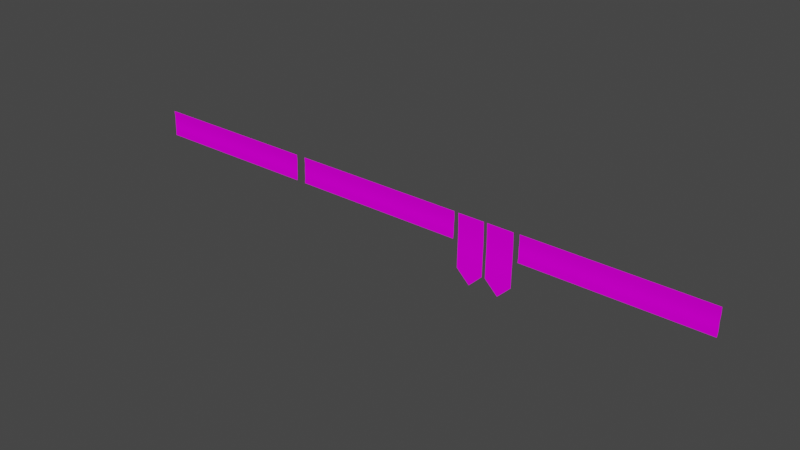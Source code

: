 # Source: Poster.blend  (saved by Blender 3.3.6; exported with 4.5.12 LTS)
import bpy
from mathutils import Matrix  # noqa: F401  (used for matrix-valued properties, if any)

bpy.ops.wm.read_factory_settings(use_empty=True)
scene = bpy.context.scene
scene.name = 'Scene'

# ---- collections
col_collection = bpy.data.collections.new('Collection'); scene.collection.children.link(col_collection)

# ---- images (referenced by path relative to the original .blend; pixels are not part of the script)
import os
ASSET_DIR = os.environ.get("B2B_ASSET_DIR", "")  # directory of the original .blend (textures are referenced by path, not embedded)
HERE = os.path.dirname(os.path.abspath(__file__))  # packed textures are extracted next to this script under _unpacked/

def load_image(name, relpath, width, height, colorspace="sRGB"):
    """Load a texture the original file referenced (path relative to the .blend, or extracted next to this script)."""
    p = next((c for c in (os.path.join(HERE, relpath), os.path.join(ASSET_DIR, relpath)) if relpath and os.path.exists(c)), "")
    if p:
        img = bpy.data.images.load(p, check_existing=True)
        img.name = name
    else:  # same state as the original file: an image datablock whose file is absent (Cycles renders it pink)
        img = bpy.data.images.new(name, width, height)
        img.source = "FILE"
        img.filepath = "//" + (relpath or name)
    img.colorspace_settings.name = colorspace
    return img
img_texturemap_png = load_image('TextureMap.png', 'TextureMap.png', 1024, 1024, 'sRGB')

# ---- materials (node trees are filled in below, after node groups)
mat_banner = bpy.data.materials.new('banner')
mat_banner.use_transparent_shadow = False

# ---- node groups
ng_auto_smooth = bpy.data.node_groups.new('Auto Smooth', 'GeometryNodeTree')
_s = ng_auto_smooth.interface.new_socket(name='Geometry', in_out='OUTPUT', socket_type='NodeSocketGeometry')
_s = ng_auto_smooth.interface.new_socket(name='Geometry', in_out='INPUT', socket_type='NodeSocketGeometry')
_s = ng_auto_smooth.interface.new_socket(name='Angle', in_out='INPUT', socket_type='NodeSocketFloat')
_s.subtype = 'ANGLE'
_s.min_value = 0.0
_s.max_value = 3.142
ng_auto_smooth.is_modifier = True
_N = ng_auto_smooth.nodes; _L = ng_auto_smooth.links
n0 = _N.new('NodeGroupOutput'); n0.name = 'Group Output'; n0.location = (480, -100)
n1 = _N.new('NodeGroupInput'); n1.name = 'Group Input'; n1.location = (-420, -300)
n2 = _N.new('NodeGroupInput'); n2.name = 'Group Input.001'; n2.location = (-60, -100)
n3 = _N.new('GeometryNodeSetShadeSmooth'); n3.name = 'Set Shade Smooth'; n3.location = (120, -100)
n3.domain = 'EDGE'
n4 = _N.new('GeometryNodeSetShadeSmooth'); n4.name = 'Set Shade Smooth.001'; n4.location = (300, -100)
n5 = _N.new('GeometryNodeInputMeshEdgeAngle'); n5.name = 'Edge Angle'; n5.location = (-420, -220)
n6 = _N.new('GeometryNodeInputEdgeSmooth'); n6.name = 'Is Edge Smooth'; n6.location = (-60, -160)
n7 = _N.new('GeometryNodeInputShadeSmooth'); n7.name = 'Is Face Smooth'; n7.location = (-240, -340)
n8 = _N.new('FunctionNodeBooleanMath'); n8.name = 'Boolean Math'; n8.location = (-60, -220)
n9 = _N.new('FunctionNodeCompare'); n9.name = 'Compare'; n9.location = (-240, -180)
n9.operation = 'LESS_EQUAL'
_L.new(n5.outputs[0], n9.inputs[0])
_L.new(n4.outputs[0], n0.inputs[0])
_L.new(n1.outputs[1], n9.inputs[1])
_L.new(n9.outputs[0], n8.inputs[0])
_L.new(n7.outputs[0], n8.inputs[1])
_L.new(n2.outputs[0], n3.inputs[0])
_L.new(n6.outputs[0], n3.inputs[1])
_L.new(n3.outputs[0], n4.inputs[0])
_L.new(n8.outputs[0], n3.inputs[2])
n0.is_active_output = True

# ---- material node trees
mat_banner.use_nodes = True; mat_banner.node_tree.nodes.clear()
_N = mat_banner.node_tree.nodes; _L = mat_banner.node_tree.links
n0 = _N.new('ShaderNodeBsdfPrincipled'); n0.name = 'Principled BSDF'; n0.location = (10, 300)
n0.distribution = 'GGX'
n0.subsurface_method = 'RANDOM_WALK_SKIN'
n0.inputs[3].default_value = 1.45
n0.inputs[13].default_value = 0.0
n0.inputs[27].default_value = (0.0, 0.0, 0.0, 1.0)
n0.inputs[28].default_value = 1.0
n1 = _N.new('ShaderNodeOutputMaterial'); n1.name = 'Material Output'; n1.location = (300, 300)
n2 = _N.new('ShaderNodeTexImage'); n2.name = 'Image Texture'; n2.location = (-387, 121)
n2.image = img_texturemap_png
_L.new(n0.outputs[0], n1.inputs[0])
_L.new(n2.outputs[0], n0.inputs[0])
n1.is_active_output = True

# ---- world
world_world = bpy.data.worlds.new('World'); scene.world = world_world
world_world.use_nodes = True; world_world.node_tree.nodes.clear()
_N = world_world.node_tree.nodes; _L = world_world.node_tree.links
n0 = _N.new('ShaderNodeOutputWorld'); n0.name = 'World Output'; n0.location = (300, 300)
n1 = _N.new('ShaderNodeBackground'); n1.name = 'Background'; n1.location = (10, 300)
n1.inputs[0].default_value = (0.05088, 0.05088, 0.05088, 1.0)
_L.new(n1.outputs[0], n0.inputs[0])
n0.is_active_output = True
world_world.color = (0.05088, 0.05088, 0.05088)
world_world.use_sun_shadow = False
world_world.sun_shadow_jitter_overblur = 0.0

# ---- meshes
me_cube_019 = bpy.data.meshes.new('Cube.019')
me_cube_019.from_pydata([(-0.7525, -0.01, -3.0), (-0.7475, -0.01, 0.0), (-0.7525, 0.01, -3.0), (-0.7475, 0.01, 0.0), (0.7425, -0.01, -3.0), (0.7475, -0.01, 0.0), (0.7425, 0.01, -3.0), (0.7475, 0.01, 0.0), (-0.7488, -0.001558, -2.045), (-0.7489, -0.01, -2.456), (-0.7509, 0.02082, -1.294), (-0.7509, 0.0124, -1.705), (-0.7475, 0.01234, -0.5443), (-0.7488, 0.0208, -0.9557), (-0.7488, 0.0408, -0.9557), (-0.7475, 0.03234, -0.5443), (-0.7509, 0.0324, -1.705), (-0.7509, 0.04082, -1.294), (-0.7489, 0.01, -2.456), (-0.7488, 0.01844, -2.045), (0.7462, 0.0408, -0.9557), (0.7475, 0.03234, -0.5443), (0.7441, 0.0324, -1.705), (0.7441, 0.04082, -1.294), (0.7461, 0.01, -2.456), (0.7462, 0.01844, -2.045), (0.7462, 0.0208, -0.9557), (0.7475, 0.01234, -0.5443), (0.7441, 0.0124, -1.705), (0.7441, 0.02082, -1.294), (0.7461, -0.01, -2.456), (0.7462, -0.001558, -2.045), (-0.005001, 0.01, -3.73), (0.0, 0.01, 0.0), (-0.005001, -0.01, -3.73), (0.0, -0.01, 0.0), (-0.0013, -0.001558, -2.045), (-0.001371, -0.01, -2.456), (-0.003446, 0.02082, -1.294), (-0.003448, 0.0124, -1.705), (0.0, 0.01234, -0.5443), (-0.001302, 0.0208, -0.9557), (-0.0013, 0.01844, -2.045), (-0.001371, 0.01, -2.456), (-0.003446, 0.04082, -1.294), (-0.003448, 0.0324, -1.705), (0.0, 0.03234, -0.5443), (-0.001302, 0.0408, -0.9557)], [], [(46, 33, 7, 21), (44, 47, 20, 23), (23, 20, 26, 29), (12, 1, 3, 15), (32, 6, 4, 34), (33, 3, 1, 35), (8, 11, 16, 19), (10, 13, 14, 17), (40, 35, 1, 12), (6, 24, 30, 4), (25, 22, 28, 31), (21, 7, 5, 27), (32, 43, 24, 6), (42, 45, 22, 25), (34, 37, 9, 0), (36, 39, 11, 8), (38, 41, 13, 10), (36, 8, 9, 37), (38, 10, 11, 39), (40, 12, 13, 41), (25, 31, 30, 24), (23, 29, 28, 22), (21, 27, 26, 20), (42, 25, 24, 43), (44, 23, 22, 45), (46, 21, 20, 47), (8, 19, 18, 9), (10, 17, 16, 11), (12, 15, 14, 13), (0, 9, 18, 2), (15, 46, 47, 14), (17, 44, 45, 16), (19, 42, 43, 18), (27, 40, 41, 26), (29, 38, 39, 28), (31, 36, 37, 30), (29, 26, 41, 38), (31, 28, 39, 36), (4, 30, 37, 34), (19, 16, 45, 42), (2, 18, 43, 32), (27, 5, 35, 40), (7, 33, 35, 5), (2, 32, 34, 0), (17, 14, 47, 44), (15, 3, 33, 46)])
me_cube_019.polygons.foreach_set('use_smooth', [True] * 46)
_uv = me_cube_019.uv_layers.new(name='UVMap')
_uv.uv.foreach_set('vector', [0.431, 0.9628, 0.4311, 0.999, 0.3815, 0.999, 0.3815, 0.9629, 0.4312, 0.9131, 0.4311, 0.9356, 0.3815, 0.9356, 0.3817, 0.9132, 0.4845, 0.8669, 0.4845, 0.8445, 0.4858, 0.8445, 0.4858, 0.8669, 0.4882, 0.9439, 0.4882, 0.98, 0.4869, 0.98, 0.4869, 0.9439, 0.4902, 0.7811, 0.4902, 0.8504, 0.4889, 0.8504, 0.4889, 0.7811, 0.4909, 0.8307, 0.4909, 0.7811, 0.4923, 0.7811, 0.4923, 0.8307, 0.4882, 0.8444, 0.4882, 0.8669, 0.4869, 0.8669, 0.4869, 0.8444, 0.4882, 0.8942, 0.4882, 0.9166, 0.4869, 0.9166, 0.4869, 0.8942, 0.4314, 0.9628, 0.4314, 0.999, 0.3818, 0.9989, 0.3819, 0.9628, 0.4845, 0.98, 0.4845, 0.9439, 0.4858, 0.9439, 0.4858, 0.98, 0.4845, 0.9167, 0.4845, 0.8942, 0.4858, 0.8942, 0.4858, 0.9167, 0.4845, 0.8172, 0.4845, 0.7811, 0.4858, 0.7811, 0.4858, 0.8172, 0.4312, 0.7517, 0.431, 0.8361, 0.3815, 0.8362, 0.3817, 0.8001, 0.431, 0.8634, 0.4312, 0.8859, 0.3816, 0.8859, 0.3815, 0.8634, 0.4313, 0.7517, 0.4314, 0.8361, 0.3819, 0.8361, 0.3817, 0.8, 0.4314, 0.8634, 0.4312, 0.8859, 0.3817, 0.8858, 0.3819, 0.8633, 0.4312, 0.9131, 0.4313, 0.9356, 0.3818, 0.9355, 0.3817, 0.9131, 0.4314, 0.8634, 0.3819, 0.8633, 0.3819, 0.8361, 0.4314, 0.8361, 0.4312, 0.9131, 0.3817, 0.9131, 0.3817, 0.8858, 0.4312, 0.8859, 0.4314, 0.9628, 0.3819, 0.9628, 0.3818, 0.9355, 0.4313, 0.9356, 0.4845, 0.9167, 0.4858, 0.9167, 0.4858, 0.9439, 0.4845, 0.9439, 0.4845, 0.8669, 0.4858, 0.8669, 0.4858, 0.8942, 0.4845, 0.8942, 0.4845, 0.8172, 0.4858, 0.8172, 0.4858, 0.8445, 0.4845, 0.8445, 0.431, 0.8634, 0.3815, 0.8634, 0.3815, 0.8362, 0.431, 0.8361, 0.4312, 0.9131, 0.3817, 0.9132, 0.3816, 0.8859, 0.4312, 0.8859, 0.431, 0.9628, 0.3815, 0.9629, 0.3815, 0.9356, 0.4311, 0.9356, 0.4882, 0.8444, 0.4869, 0.8444, 0.4869, 0.8172, 0.4882, 0.8172, 0.4882, 0.8942, 0.4869, 0.8942, 0.4869, 0.8669, 0.4882, 0.8669, 0.4882, 0.9439, 0.4869, 0.9439, 0.4869, 0.9166, 0.4882, 0.9166, 0.4882, 0.7811, 0.4882, 0.8172, 0.4869, 0.8172, 0.4869, 0.7811, 0.4806, 0.9628, 0.431, 0.9628, 0.4311, 0.9356, 0.4806, 0.9355, 0.4808, 0.9131, 0.4312, 0.9131, 0.4312, 0.8859, 0.4807, 0.8858, 0.4806, 0.8633, 0.431, 0.8634, 0.431, 0.8361, 0.4806, 0.8361, 0.4809, 0.9629, 0.4314, 0.9628, 0.4313, 0.9356, 0.4809, 0.9356, 0.4808, 0.9132, 0.4312, 0.9131, 0.4312, 0.8859, 0.4808, 0.8859, 0.481, 0.8634, 0.4314, 0.8634, 0.4314, 0.8361, 0.481, 0.8362, 0.4808, 0.9132, 0.4809, 0.9356, 0.4313, 0.9356, 0.4312, 0.9131, 0.481, 0.8634, 0.4808, 0.8859, 0.4312, 0.8859, 0.4314, 0.8634, 0.4808, 0.8001, 0.481, 0.8362, 0.4314, 0.8361, 0.4313, 0.7517, 0.4806, 0.8633, 0.4807, 0.8858, 0.4312, 0.8859, 0.431, 0.8634, 0.4808, 0.8, 0.4806, 0.8361, 0.431, 0.8361, 0.4312, 0.7517, 0.4809, 0.9629, 0.4809, 0.999, 0.4314, 0.999, 0.4314, 0.9628, 0.4909, 0.8802, 0.4909, 0.8307, 0.4923, 0.8307, 0.4923, 0.8802, 0.4889, 0.9196, 0.4889, 0.8504, 0.4902, 0.8504, 0.4902, 0.9196, 0.4808, 0.9131, 0.4806, 0.9355, 0.4311, 0.9356, 0.4312, 0.9131, 0.4806, 0.9628, 0.4806, 0.9989, 0.4311, 0.999, 0.431, 0.9628])
me_cube_019.materials.append(mat_banner)
me_cube_019.update()
me_cube_018 = bpy.data.meshes.new('Cube.018')
me_cube_018.from_pydata([(-0.7525, -0.01, -3.0), (-0.7475, -0.01, 0.0), (-0.7525, 0.01, -3.0), (-0.7475, 0.01, 0.0), (0.7425, -0.01, -3.0), (0.7475, -0.01, 0.0), (0.7425, 0.01, -3.0), (0.7475, 0.01, 0.0), (-0.7488, -0.001558, -2.045), (-0.7489, -0.01, -2.456), (-0.7509, 0.02082, -1.294), (-0.7509, 0.0124, -1.705), (-0.7475, 0.01234, -0.5443), (-0.7488, 0.0208, -0.9557), (-0.7488, 0.0408, -0.9557), (-0.7475, 0.03234, -0.5443), (-0.7509, 0.0324, -1.705), (-0.7509, 0.04082, -1.294), (-0.7489, 0.01, -2.456), (-0.7488, 0.01844, -2.045), (0.7462, 0.0408, -0.9557), (0.7475, 0.03234, -0.5443), (0.7441, 0.0324, -1.705), (0.7441, 0.04082, -1.294), (0.7461, 0.01, -2.456), (0.7462, 0.01844, -2.045), (0.7462, 0.0208, -0.9557), (0.7475, 0.01234, -0.5443), (0.7441, 0.0124, -1.705), (0.7441, 0.02082, -1.294), (0.7461, -0.01, -2.456), (0.7462, -0.001558, -2.045), (-0.005001, 0.01, -3.73), (0.0, 0.01, 0.0), (-0.005001, -0.01, -3.73), (0.0, -0.01, 0.0), (-0.0013, -0.001558, -2.045), (-0.001371, -0.01, -2.456), (-0.003446, 0.02082, -1.294), (-0.003448, 0.0124, -1.705), (0.0, 0.01234, -0.5443), (-0.001302, 0.0208, -0.9557), (-0.0013, 0.01844, -2.045), (-0.001371, 0.01, -2.456), (-0.003446, 0.04082, -1.294), (-0.003448, 0.0324, -1.705), (0.0, 0.03234, -0.5443), (-0.001302, 0.0408, -0.9557)], [], [(46, 33, 7, 21), (44, 47, 20, 23), (23, 20, 26, 29), (12, 1, 3, 15), (32, 6, 4, 34), (33, 3, 1, 35), (8, 11, 16, 19), (10, 13, 14, 17), (40, 35, 1, 12), (6, 24, 30, 4), (25, 22, 28, 31), (21, 7, 5, 27), (32, 43, 24, 6), (42, 45, 22, 25), (34, 37, 9, 0), (36, 39, 11, 8), (38, 41, 13, 10), (36, 8, 9, 37), (38, 10, 11, 39), (40, 12, 13, 41), (25, 31, 30, 24), (23, 29, 28, 22), (21, 27, 26, 20), (42, 25, 24, 43), (44, 23, 22, 45), (46, 21, 20, 47), (8, 19, 18, 9), (10, 17, 16, 11), (12, 15, 14, 13), (0, 9, 18, 2), (15, 46, 47, 14), (17, 44, 45, 16), (19, 42, 43, 18), (27, 40, 41, 26), (29, 38, 39, 28), (31, 36, 37, 30), (29, 26, 41, 38), (31, 28, 39, 36), (4, 30, 37, 34), (19, 16, 45, 42), (2, 18, 43, 32), (27, 5, 35, 40), (7, 33, 35, 5), (2, 32, 34, 0), (17, 14, 47, 44), (15, 3, 33, 46)])
me_cube_018.polygons.foreach_set('use_smooth', [True] * 46)
_uv = me_cube_018.uv_layers.new(name='UVMap')
_uv.uv.foreach_set('vector', [0.3097, 0.9628, 0.3097, 0.999, 0.2602, 0.999, 0.2601, 0.9629, 0.3099, 0.9131, 0.3098, 0.9356, 0.2602, 0.9356, 0.2603, 0.9132, 0.3632, 0.8669, 0.3632, 0.8445, 0.3645, 0.8445, 0.3645, 0.8669, 0.3668, 0.9439, 0.3668, 0.98, 0.3655, 0.98, 0.3655, 0.9439, 0.3689, 0.7811, 0.3689, 0.8504, 0.3676, 0.8504, 0.3676, 0.7811, 0.3696, 0.8307, 0.3696, 0.7811, 0.3709, 0.7811, 0.3709, 0.8307, 0.3668, 0.8444, 0.3668, 0.8669, 0.3655, 0.8669, 0.3655, 0.8444, 0.3668, 0.8942, 0.3668, 0.9166, 0.3655, 0.9166, 0.3655, 0.8942, 0.3101, 0.9628, 0.31, 0.999, 0.2605, 0.9989, 0.2605, 0.9628, 0.3632, 0.98, 0.3632, 0.9439, 0.3645, 0.9439, 0.3645, 0.98, 0.3632, 0.9167, 0.3632, 0.8942, 0.3645, 0.8942, 0.3645, 0.9167, 0.3632, 0.8172, 0.3632, 0.7811, 0.3645, 0.7811, 0.3645, 0.8172, 0.3098, 0.7517, 0.3097, 0.8361, 0.2601, 0.8362, 0.2603, 0.8001, 0.3097, 0.8634, 0.3099, 0.8859, 0.2603, 0.8859, 0.2601, 0.8634, 0.3099, 0.7517, 0.3101, 0.8361, 0.2605, 0.8361, 0.2603, 0.8, 0.3101, 0.8634, 0.3099, 0.8859, 0.2604, 0.8858, 0.2605, 0.8633, 0.3099, 0.9131, 0.31, 0.9356, 0.2605, 0.9355, 0.2603, 0.9131, 0.3101, 0.8634, 0.2605, 0.8633, 0.2605, 0.8361, 0.3101, 0.8361, 0.3099, 0.9131, 0.2603, 0.9131, 0.2604, 0.8858, 0.3099, 0.8859, 0.3101, 0.9628, 0.2605, 0.9628, 0.2605, 0.9355, 0.31, 0.9356, 0.3632, 0.9167, 0.3645, 0.9167, 0.3645, 0.9439, 0.3632, 0.9439, 0.3632, 0.8669, 0.3645, 0.8669, 0.3645, 0.8942, 0.3632, 0.8942, 0.3632, 0.8172, 0.3645, 0.8172, 0.3645, 0.8445, 0.3632, 0.8445, 0.3097, 0.8634, 0.2601, 0.8634, 0.2601, 0.8362, 0.3097, 0.8361, 0.3099, 0.9131, 0.2603, 0.9132, 0.2603, 0.8859, 0.3099, 0.8859, 0.3097, 0.9628, 0.2601, 0.9629, 0.2602, 0.9356, 0.3098, 0.9356, 0.3668, 0.8444, 0.3655, 0.8444, 0.3655, 0.8172, 0.3668, 0.8172, 0.3668, 0.8942, 0.3655, 0.8942, 0.3655, 0.8669, 0.3668, 0.8669, 0.3668, 0.9439, 0.3655, 0.9439, 0.3655, 0.9166, 0.3668, 0.9166, 0.3668, 0.7811, 0.3668, 0.8172, 0.3655, 0.8172, 0.3655, 0.7811, 0.3592, 0.9628, 0.3097, 0.9628, 0.3098, 0.9356, 0.3593, 0.9355, 0.3594, 0.9131, 0.3099, 0.9131, 0.3099, 0.8859, 0.3594, 0.8858, 0.3592, 0.8633, 0.3097, 0.8634, 0.3097, 0.8361, 0.3592, 0.8361, 0.3596, 0.9629, 0.3101, 0.9628, 0.31, 0.9356, 0.3595, 0.9356, 0.3594, 0.9132, 0.3099, 0.9131, 0.3099, 0.8859, 0.3595, 0.8859, 0.3596, 0.8634, 0.3101, 0.8634, 0.3101, 0.8361, 0.3596, 0.8362, 0.3594, 0.9132, 0.3595, 0.9356, 0.31, 0.9356, 0.3099, 0.9131, 0.3596, 0.8634, 0.3595, 0.8859, 0.3099, 0.8859, 0.3101, 0.8634, 0.3594, 0.8001, 0.3596, 0.8362, 0.3101, 0.8361, 0.3099, 0.7517, 0.3592, 0.8633, 0.3594, 0.8858, 0.3099, 0.8859, 0.3097, 0.8634, 0.3594, 0.8, 0.3592, 0.8361, 0.3097, 0.8361, 0.3098, 0.7517, 0.3596, 0.9629, 0.3596, 0.999, 0.31, 0.999, 0.3101, 0.9628, 0.3696, 0.8802, 0.3696, 0.8307, 0.3709, 0.8307, 0.3709, 0.8802, 0.3676, 0.9196, 0.3676, 0.8504, 0.3689, 0.8504, 0.3689, 0.9196, 0.3594, 0.9131, 0.3593, 0.9355, 0.3098, 0.9356, 0.3099, 0.9131, 0.3592, 0.9628, 0.3593, 0.9989, 0.3097, 0.999, 0.3097, 0.9628])
me_cube_018.materials.append(mat_banner)
me_cube_018.update()
me_cube_020 = bpy.data.meshes.new('Cube.020')
me_cube_020.from_pydata([(-5.033, -0.01, -1.5), (-5.0, -0.01, 0.0), (-5.033, 0.01, -1.5), (-5.0, 0.01, 0.0), (4.967, -0.01, -1.5), (5.0, -0.01, 0.0), (4.967, 0.01, -1.5), (5.0, 0.01, 0.0), (-5.009, -0.001558, -1.022), (-5.009, -0.01, -1.228), (-5.023, 0.02082, -0.6472), (-5.023, 0.0124, -0.8527), (-5.0, 0.01234, -0.2722), (-5.009, 0.0208, -0.4778), (-5.009, 0.0408, -0.4778), (-5.0, 0.03234, -0.2722), (-5.023, 0.0324, -0.8527), (-5.023, 0.04082, -0.6472), (-5.009, 0.01, -1.228), (-5.009, 0.01844, -1.022), (4.991, 0.0408, -0.4778), (5.0, 0.03234, -0.2722), (4.977, 0.0324, -0.8527), (4.977, 0.04082, -0.6472), (4.991, 0.01, -1.228), (4.991, 0.01844, -1.022), (4.991, 0.0208, -0.4778), (5.0, 0.01234, -0.2722), (4.977, 0.0124, -0.8527), (4.977, 0.02082, -0.6472), (4.991, -0.01, -1.228), (4.991, -0.001558, -1.022)], [], [(15, 3, 7, 21), (17, 14, 20, 23), (23, 20, 26, 29), (12, 1, 3, 15), (2, 6, 4, 0), (7, 3, 1, 5), (8, 11, 16, 19), (10, 13, 14, 17), (27, 5, 1, 12), (6, 24, 30, 4), (25, 22, 28, 31), (21, 7, 5, 27), (2, 18, 24, 6), (19, 16, 22, 25), (4, 30, 9, 0), (31, 28, 11, 8), (29, 26, 13, 10), (31, 8, 9, 30), (29, 10, 11, 28), (27, 12, 13, 26), (25, 31, 30, 24), (23, 29, 28, 22), (21, 27, 26, 20), (19, 25, 24, 18), (17, 23, 22, 16), (15, 21, 20, 14), (8, 19, 18, 9), (10, 17, 16, 11), (12, 15, 14, 13), (0, 9, 18, 2)])
me_cube_020.polygons.foreach_set('use_smooth', [True] * 30)
_uv = me_cube_020.uv_layers.new(name='UVMap')
_uv.uv.foreach_set('vector', [0.2495, 0.8569, 0.2495, 0.8637, 0.0007279, 0.8637, 0.0007279, 0.8569, 0.2495, 0.8475, 0.2495, 0.8518, 0.0007279, 0.8518, 0.0007279, 0.8475, 0.1958, 0.8681, 0.2, 0.8681, 0.2, 0.8686, 0.1958, 0.8686, 0.2188, 0.8686, 0.212, 0.8686, 0.212, 0.8681, 0.2188, 0.8681, 0.2495, 0.8662, 0.165, 0.8662, 0.165, 0.8648, 0.2494, 0.8648, 0.165, 0.8662, 0.2494, 0.8662, 0.2495, 0.8677, 0.165, 0.8677, 0.2375, 0.8686, 0.2333, 0.8686, 0.2333, 0.8681, 0.2375, 0.8681, 0.2281, 0.8686, 0.2239, 0.8686, 0.2239, 0.8681, 0.2281, 0.8681, 0.2495, 0.8569, 0.2495, 0.8637, 0.000728, 0.8637, 0.000728, 0.8569, 0.1745, 0.8681, 0.1813, 0.8681, 0.1813, 0.8686, 0.1745, 0.8686, 0.1864, 0.8681, 0.1907, 0.8681, 0.1907, 0.8686, 0.1864, 0.8686, 0.2052, 0.8681, 0.212, 0.8681, 0.212, 0.8686, 0.2052, 0.8686, 0.2495, 0.8261, 0.2495, 0.8329, 0.0007279, 0.8329, 0.0007279, 0.8261, 0.2495, 0.838, 0.2495, 0.8423, 0.0007279, 0.8423, 0.0007279, 0.838, 0.2495, 0.8261, 0.2495, 0.8329, 0.000728, 0.8329, 0.000728, 0.8261, 0.2495, 0.838, 0.2495, 0.8423, 0.000728, 0.8423, 0.000728, 0.838, 0.2495, 0.8475, 0.2495, 0.8518, 0.000728, 0.8518, 0.000728, 0.8475, 0.2495, 0.838, 0.000728, 0.838, 0.000728, 0.8329, 0.2495, 0.8329, 0.2495, 0.8475, 0.000728, 0.8475, 0.000728, 0.8423, 0.2495, 0.8423, 0.2495, 0.8569, 0.000728, 0.8569, 0.000728, 0.8518, 0.2495, 0.8518, 0.1864, 0.8681, 0.1864, 0.8686, 0.1813, 0.8686, 0.1813, 0.8681, 0.1958, 0.8681, 0.1958, 0.8686, 0.1907, 0.8686, 0.1907, 0.8681, 0.2052, 0.8681, 0.2052, 0.8686, 0.2, 0.8686, 0.2, 0.8681, 0.2495, 0.838, 0.0007279, 0.838, 0.0007279, 0.8329, 0.2495, 0.8329, 0.2495, 0.8475, 0.0007279, 0.8475, 0.0007279, 0.8423, 0.2495, 0.8423, 0.2495, 0.8569, 0.0007279, 0.8569, 0.0007279, 0.8518, 0.2495, 0.8518, 0.2375, 0.8686, 0.2375, 0.8681, 0.2426, 0.8681, 0.2426, 0.8686, 0.2281, 0.8686, 0.2281, 0.8681, 0.2333, 0.8681, 0.2333, 0.8686, 0.2188, 0.8686, 0.2188, 0.8681, 0.2239, 0.8681, 0.2239, 0.8686, 0.2495, 0.8686, 0.2426, 0.8686, 0.2426, 0.8681, 0.2495, 0.8681])
me_cube_020.materials.append(mat_banner)
me_cube_020.update()
me_cube_013 = bpy.data.meshes.new('Cube.013')
me_cube_013.from_pydata([(-5.033, -0.01, -1.5), (-5.0, -0.01, 0.0), (-5.033, 0.01, -1.5), (-5.0, 0.01, 0.0), (4.967, -0.01, -1.5), (5.0, -0.01, 0.0), (4.967, 0.01, -1.5), (5.0, 0.01, 0.0), (-5.009, -0.001558, -1.022), (-5.009, -0.01, -1.228), (-5.023, 0.02082, -0.6472), (-5.023, 0.0124, -0.8527), (-5.0, 0.01234, -0.2722), (-5.009, 0.0208, -0.4778), (-5.009, 0.0408, -0.4778), (-5.0, 0.03234, -0.2722), (-5.023, 0.0324, -0.8527), (-5.023, 0.04082, -0.6472), (-5.009, 0.01, -1.228), (-5.009, 0.01844, -1.022), (4.991, 0.0408, -0.4778), (5.0, 0.03234, -0.2722), (4.977, 0.0324, -0.8527), (4.977, 0.04082, -0.6472), (4.991, 0.01, -1.228), (4.991, 0.01844, -1.022), (4.991, 0.0208, -0.4778), (5.0, 0.01234, -0.2722), (4.977, 0.0124, -0.8527), (4.977, 0.02082, -0.6472), (4.991, -0.01, -1.228), (4.991, -0.001558, -1.022)], [], [(15, 3, 7, 21), (17, 14, 20, 23), (23, 20, 26, 29), (12, 1, 3, 15), (2, 6, 4, 0), (7, 3, 1, 5), (8, 11, 16, 19), (10, 13, 14, 17), (27, 5, 1, 12), (6, 24, 30, 4), (25, 22, 28, 31), (21, 7, 5, 27), (2, 18, 24, 6), (19, 16, 22, 25), (4, 30, 9, 0), (31, 28, 11, 8), (29, 26, 13, 10), (31, 8, 9, 30), (29, 10, 11, 28), (27, 12, 13, 26), (25, 31, 30, 24), (23, 29, 28, 22), (21, 27, 26, 20), (19, 25, 24, 18), (17, 23, 22, 16), (15, 21, 20, 14), (8, 19, 18, 9), (10, 17, 16, 11), (12, 15, 14, 13), (0, 9, 18, 2)])
me_cube_013.polygons.foreach_set('use_smooth', [True] * 30)
_uv = me_cube_013.uv_layers.new(name='UVMap')
_uv.uv.foreach_set('vector', [0.2496, 0.9503, 0.2496, 0.9571, 0.0005734, 0.9571, 0.0005734, 0.9503, 0.2496, 0.9409, 0.2496, 0.9452, 0.0005734, 0.9452, 0.0005734, 0.9409, 0.1964, 0.9612, 0.2006, 0.9612, 0.2006, 0.9617, 0.1964, 0.9617, 0.2194, 0.9617, 0.2126, 0.9617, 0.2126, 0.9612, 0.2194, 0.9612, 0.2501, 0.9593, 0.1656, 0.9593, 0.1655, 0.9579, 0.2501, 0.9579, 0.1655, 0.9593, 0.2501, 0.9593, 0.2501, 0.9608, 0.1656, 0.9608, 0.2381, 0.9617, 0.2339, 0.9617, 0.2339, 0.9612, 0.2381, 0.9612, 0.2288, 0.9617, 0.2245, 0.9617, 0.2245, 0.9612, 0.2288, 0.9612, 0.2496, 0.9503, 0.2496, 0.9571, 0.0005735, 0.9571, 0.0005735, 0.9503, 0.1751, 0.9612, 0.1819, 0.9612, 0.1819, 0.9617, 0.1751, 0.9617, 0.187, 0.9612, 0.1913, 0.9612, 0.1913, 0.9617, 0.187, 0.9617, 0.2058, 0.9612, 0.2126, 0.9612, 0.2126, 0.9617, 0.2058, 0.9617, 0.2496, 0.9195, 0.2496, 0.9263, 0.0005734, 0.9263, 0.0005734, 0.9195, 0.2496, 0.9314, 0.2496, 0.9357, 0.0005734, 0.9357, 0.0005734, 0.9314, 0.2496, 0.9195, 0.2496, 0.9263, 0.0005735, 0.9263, 0.0005735, 0.9195, 0.2496, 0.9314, 0.2496, 0.9357, 0.0005735, 0.9357, 0.0005735, 0.9314, 0.2496, 0.9409, 0.2496, 0.9452, 0.0005735, 0.9452, 0.0005735, 0.9409, 0.2496, 0.9314, 0.0005735, 0.9314, 0.0005735, 0.9263, 0.2496, 0.9263, 0.2496, 0.9409, 0.0005735, 0.9409, 0.0005735, 0.9357, 0.2496, 0.9357, 0.2496, 0.9503, 0.0005735, 0.9503, 0.0005735, 0.9452, 0.2496, 0.9452, 0.187, 0.9612, 0.187, 0.9617, 0.1819, 0.9617, 0.1819, 0.9612, 0.1964, 0.9612, 0.1964, 0.9617, 0.1913, 0.9617, 0.1913, 0.9612, 0.2058, 0.9612, 0.2058, 0.9617, 0.2006, 0.9617, 0.2006, 0.9612, 0.2496, 0.9314, 0.0005734, 0.9314, 0.0005734, 0.9263, 0.2496, 0.9263, 0.2496, 0.9409, 0.0005734, 0.9409, 0.0005734, 0.9357, 0.2496, 0.9357, 0.2496, 0.9503, 0.0005734, 0.9503, 0.0005734, 0.9452, 0.2496, 0.9452, 0.2381, 0.9617, 0.2381, 0.9612, 0.2433, 0.9612, 0.2433, 0.9617, 0.2288, 0.9617, 0.2288, 0.9612, 0.2339, 0.9612, 0.2339, 0.9617, 0.2194, 0.9617, 0.2194, 0.9612, 0.2245, 0.9612, 0.2245, 0.9617, 0.2501, 0.9617, 0.2433, 0.9617, 0.2433, 0.9612, 0.2501, 0.9612])
me_cube_013.materials.append(mat_banner)
me_cube_013.update()
me_cube_023 = bpy.data.meshes.new('Cube.023')
me_cube_023.from_pydata([(-5.033, -0.01, -1.5), (-5.0, -0.01, 0.0), (-5.033, 0.01, -1.5), (-5.0, 0.01, 0.0), (4.967, -0.01, -1.5), (5.0, -0.01, 0.0), (4.967, 0.01, -1.5), (5.0, 0.01, 0.0), (-5.009, -0.001558, -1.022), (-5.009, -0.01, -1.228), (-5.023, 0.02082, -0.6472), (-5.023, 0.0124, -0.8527), (-5.0, 0.01234, -0.2722), (-5.009, 0.0208, -0.4778), (-5.009, 0.0408, -0.4778), (-5.0, 0.03234, -0.2722), (-5.023, 0.0324, -0.8527), (-5.023, 0.04082, -0.6472), (-5.009, 0.01, -1.228), (-5.009, 0.01844, -1.022), (4.991, 0.0408, -0.4778), (5.0, 0.03234, -0.2722), (4.977, 0.0324, -0.8527), (4.977, 0.04082, -0.6472), (4.991, 0.01, -1.228), (4.991, 0.01844, -1.022), (4.991, 0.0208, -0.4778), (5.0, 0.01234, -0.2722), (4.977, 0.0124, -0.8527), (4.977, 0.02082, -0.6472), (4.991, -0.01, -1.228), (4.991, -0.001558, -1.022)], [], [(15, 3, 7, 21), (17, 14, 20, 23), (23, 20, 26, 29), (12, 1, 3, 15), (2, 6, 4, 0), (7, 3, 1, 5), (8, 11, 16, 19), (10, 13, 14, 17), (27, 5, 1, 12), (6, 24, 30, 4), (25, 22, 28, 31), (21, 7, 5, 27), (2, 18, 24, 6), (19, 16, 22, 25), (4, 30, 9, 0), (31, 28, 11, 8), (29, 26, 13, 10), (31, 8, 9, 30), (29, 10, 11, 28), (27, 12, 13, 26), (25, 31, 30, 24), (23, 29, 28, 22), (21, 27, 26, 20), (19, 25, 24, 18), (17, 23, 22, 16), (15, 21, 20, 14), (8, 19, 18, 9), (10, 17, 16, 11), (12, 15, 14, 13), (0, 9, 18, 2)])
me_cube_023.polygons.foreach_set('use_smooth', [True] * 30)
_uv = me_cube_023.uv_layers.new(name='UVMap')
_uv.uv.foreach_set('vector', [0.2496, 0.9055, 0.2496, 0.9123, 0.0005734, 0.9123, 0.0005734, 0.9055, 0.2496, 0.896, 0.2496, 0.9003, 0.0005734, 0.9003, 0.0005734, 0.896, 0.1964, 0.9163, 0.2006, 0.9163, 0.2006, 0.9168, 0.1964, 0.9168, 0.2194, 0.9168, 0.2126, 0.9168, 0.2126, 0.9163, 0.2194, 0.9163, 0.2501, 0.9145, 0.1656, 0.9145, 0.1655, 0.913, 0.2501, 0.913, 0.1655, 0.9145, 0.2501, 0.9145, 0.2501, 0.9159, 0.1656, 0.9159, 0.2381, 0.9168, 0.2339, 0.9168, 0.2339, 0.9163, 0.2381, 0.9163, 0.2288, 0.9168, 0.2245, 0.9168, 0.2245, 0.9163, 0.2288, 0.9163, 0.2496, 0.9055, 0.2496, 0.9123, 0.0005735, 0.9123, 0.0005735, 0.9055, 0.1751, 0.9163, 0.1819, 0.9163, 0.1819, 0.9168, 0.1751, 0.9168, 0.187, 0.9163, 0.1913, 0.9163, 0.1913, 0.9168, 0.187, 0.9168, 0.2058, 0.9163, 0.2126, 0.9163, 0.2126, 0.9168, 0.2058, 0.9168, 0.2496, 0.8746, 0.2496, 0.8814, 0.0005734, 0.8814, 0.0005734, 0.8746, 0.2496, 0.8865, 0.2496, 0.8909, 0.0005734, 0.8909, 0.0005734, 0.8865, 0.2496, 0.8746, 0.2496, 0.8814, 0.0005735, 0.8814, 0.0005735, 0.8746, 0.2496, 0.8865, 0.2496, 0.8909, 0.0005735, 0.8909, 0.0005735, 0.8865, 0.2496, 0.896, 0.2496, 0.9003, 0.0005735, 0.9003, 0.0005735, 0.896, 0.2496, 0.8865, 0.0005735, 0.8865, 0.0005735, 0.8814, 0.2496, 0.8814, 0.2496, 0.896, 0.0005735, 0.896, 0.0005735, 0.8909, 0.2496, 0.8909, 0.2496, 0.9055, 0.0005735, 0.9055, 0.0005735, 0.9003, 0.2496, 0.9003, 0.187, 0.9163, 0.187, 0.9168, 0.1819, 0.9168, 0.1819, 0.9163, 0.1964, 0.9163, 0.1964, 0.9168, 0.1913, 0.9168, 0.1913, 0.9163, 0.2058, 0.9163, 0.2058, 0.9168, 0.2006, 0.9168, 0.2006, 0.9163, 0.2496, 0.8865, 0.0005734, 0.8865, 0.0005734, 0.8814, 0.2496, 0.8814, 0.2496, 0.896, 0.0005734, 0.896, 0.0005734, 0.8909, 0.2496, 0.8909, 0.2496, 0.9055, 0.0005734, 0.9055, 0.0005734, 0.9003, 0.2496, 0.9003, 0.2381, 0.9168, 0.2381, 0.9163, 0.2433, 0.9163, 0.2433, 0.9168, 0.2288, 0.9168, 0.2288, 0.9163, 0.2339, 0.9163, 0.2339, 0.9168, 0.2194, 0.9168, 0.2194, 0.9163, 0.2245, 0.9163, 0.2245, 0.9168, 0.2501, 0.9168, 0.2433, 0.9168, 0.2433, 0.9163, 0.2501, 0.9163])
me_cube_023.materials.append(mat_banner)
me_cube_023.update()

# ---- objects
ob_poster_potrait2 = bpy.data.objects.new('poster_potrait2', me_cube_019)
ob_poster_potrait1 = bpy.data.objects.new('poster_potrait1', me_cube_018)
ob_poster_lndscp3 = bpy.data.objects.new('poster_lndscp3', me_cube_020)
ob_poster_lndscp2 = bpy.data.objects.new('poster_lndscp2', me_cube_013)
ob_poster_lndscp1 = bpy.data.objects.new('poster_lndscp1', me_cube_023)

# ---- transforms, parenting, visibility, modifiers, constraints
ob_poster_potrait2.location = (7.701, 0.0, 3.795)
_m = ob_poster_potrait2.modifiers.new('Auto Smooth', 'NODES')
_m.node_group = ng_auto_smooth
_gi = [s.identifier for s in ng_auto_smooth.interface.items_tree if s.item_type == 'SOCKET' and s.in_out == 'INPUT']
_m[_gi[1]] = 0.5236  # Angle
ob_poster_potrait1.location = (6.006, 0.0, 3.795)
_m = ob_poster_potrait1.modifiers.new('Auto Smooth', 'NODES')
_m.node_group = ng_auto_smooth
_gi = [s.identifier for s in ng_auto_smooth.interface.items_tree if s.item_type == 'SOCKET' and s.in_out == 'INPUT']
_m[_gi[1]] = 0.5236  # Angle
ob_poster_lndscp3.location = (13.8, 0.0, 3.807)
_m = ob_poster_lndscp3.modifiers.new('Auto Smooth', 'NODES')
_m.node_group = ng_auto_smooth
_gi = [s.identifier for s in ng_auto_smooth.interface.items_tree if s.item_type == 'SOCKET' and s.in_out == 'INPUT']
_m[_gi[1]] = 0.5236  # Angle
ob_poster_lndscp2.location = (0.0, 0.0, 3.807)
_m = ob_poster_lndscp2.modifiers.new('Auto Smooth', 'NODES')
_m.node_group = ng_auto_smooth
_gi = [s.identifier for s in ng_auto_smooth.interface.items_tree if s.item_type == 'SOCKET' and s.in_out == 'INPUT']
_m[_gi[1]] = 0.5236  # Angle
ob_poster_lndscp1.location = (-10.58, 0.0, 3.807)
_m = ob_poster_lndscp1.modifiers.new('Auto Smooth', 'NODES')
_m.node_group = ng_auto_smooth
_gi = [s.identifier for s in ng_auto_smooth.interface.items_tree if s.item_type == 'SOCKET' and s.in_out == 'INPUT']
_m[_gi[1]] = 0.5236  # Angle

# ---- collection membership
col_collection.objects.link(ob_poster_potrait2)
col_collection.objects.link(ob_poster_potrait1)
col_collection.objects.link(ob_poster_lndscp3)
col_collection.objects.link(ob_poster_lndscp2)
col_collection.objects.link(ob_poster_lndscp1)

# ---- scene / render settings (as saved in the file)
scene.frame_start = 1; scene.frame_end = 250; scene.frame_set(1)
scene.render.engine = 'BLENDER_EEVEE_NEXT'
scene.cycles.sampling_pattern = 'TABULATED_SOBOL'
scene.cycles.use_light_tree = False
scene.view_settings.view_transform = 'Filmic'
bpy.context.view_layer.update()

# ---- added for rendering (the .blend has no active camera and no usable light): camera, sun
cam_auto = bpy.data.cameras.new('AutoCamera')
cam_auto.lens = 50.0
cam_auto.sensor_width = 36.0
cam_auto.clip_end = 1000.0
ob_auto_camera = bpy.data.objects.new('AutoCamera', cam_auto)
scene.collection.objects.link(ob_auto_camera)
ob_auto_camera.location = (33.6206, -38.4147, 27.5561)
ob_auto_camera.rotation_euler = (1.09748, -7.21219e-08, 0.694738)
scene.camera = ob_auto_camera
light_auto_sun = bpy.data.lights.new('AutoSun', 'SUN')
light_auto_sun.energy = 3.0
light_auto_sun.angle = 0.0523599
ob_auto_sun = bpy.data.objects.new('AutoSun', light_auto_sun)
scene.collection.objects.link(ob_auto_sun)
ob_auto_sun.rotation_euler = (0.872665, 0.174533, 0.523599)
bpy.context.view_layer.update()
